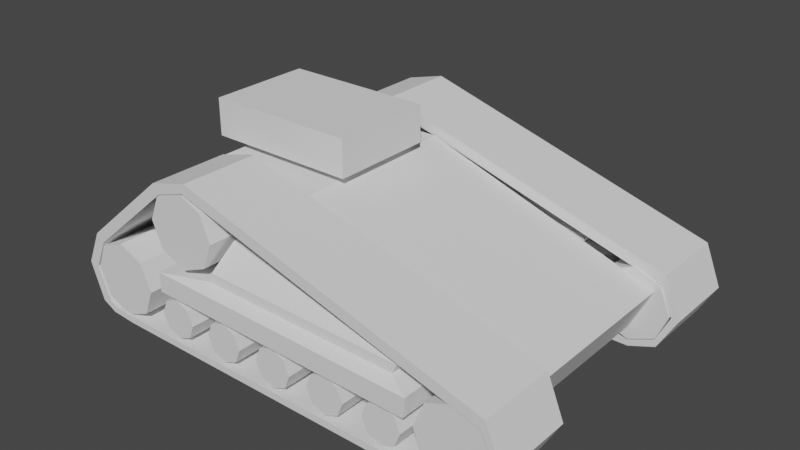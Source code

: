 # Source: heavy.blend  (saved by Blender 2.80.75; exported with 4.5.12 LTS)
import bpy
from mathutils import Matrix  # noqa: F401  (used for matrix-valued properties, if any)

bpy.ops.wm.read_factory_settings(use_empty=True)
scene = bpy.context.scene
scene.name = 'Scene'

# ---- collections
col_collection_1 = bpy.data.collections.new('Collection 1'); scene.collection.children.link(col_collection_1)

# ---- world
world_world = bpy.data.worlds.new('World'); scene.world = world_world
world_world.use_nodes = True; world_world.node_tree.nodes.clear()
_N = world_world.node_tree.nodes; _L = world_world.node_tree.links
n0 = _N.new('ShaderNodeOutputWorld'); n0.name = 'World Output'; n0.location = (300, 300)
n1 = _N.new('ShaderNodeBackground'); n1.name = 'Background'; n1.location = (10, 300)
n1.inputs[0].default_value = (0.05088, 0.05088, 0.05088, 1.0)
_L.new(n1.outputs[0], n0.inputs[0])
n0.is_active_output = True
world_world.color = (0.05088, 0.05088, 0.05088)
world_world.use_sun_shadow = False
world_world.sun_shadow_jitter_overblur = 0.0

# ---- meshes
me_cube_001 = bpy.data.meshes.new('Cube.001')
me_cube_001.from_pydata([(-5.075, -2.419, -0.173), (-5.075, -2.419, 3.174), (-5.075, 0.0, -0.173), (-5.075, 0.0, 3.174), (4.134, -2.419, -0.173), (4.703, -2.419, 1.0), (4.134, 0.0, -0.173), (4.703, 0.0, 1.0), (-1.855, -2.419, 3.174), (-1.879, 0.0, 3.174), (-6.612, 0.0, 0.1341), (-6.612, -2.419, 0.1341), (-6.579, -2.419, 2.263), (-6.579, 0.0, 2.263), (-6.027, -2.427, 1.448), (-6.027, -4.565, 1.448), (-5.32, -2.427, 1.155), (-5.32, -4.565, 1.155), (-5.027, -2.427, 0.4475), (-5.027, -4.565, 0.4475), (-5.32, -2.427, -0.2596), (-5.32, -4.565, -0.2596), (-6.027, -2.427, -0.5525), (-6.027, -4.565, -0.5525), (-6.735, -2.427, -0.2596), (-6.735, -4.565, -0.2596), (-7.027, -2.427, 0.4475), (-7.027, -4.565, 0.4475), (-6.735, -2.427, 1.155), (-6.735, -4.565, 1.155), (4.131, -2.427, 1.448), (4.131, -4.565, 1.448), (4.838, -2.427, 1.155), (4.838, -4.565, 1.155), (5.131, -2.427, 0.4475), (5.131, -4.565, 0.4475), (4.838, -2.427, -0.2596), (4.838, -4.565, -0.2596), (4.131, -2.427, -0.5525), (4.131, -4.565, -0.5525), (3.424, -2.427, -0.2596), (3.424, -4.565, -0.2596), (3.131, -2.427, 0.4475), (3.131, -4.565, 0.4475), (3.424, -2.427, 1.155), (3.424, -4.565, 1.155), (-3.656, -2.427, 3.563), (-3.656, -4.565, 3.563), (-2.949, -2.427, 3.27), (-2.949, -4.565, 3.27), (-2.656, -2.427, 2.563), (-2.656, -4.565, 2.563), (-2.949, -2.427, 1.856), (-2.949, -4.565, 1.856), (-3.656, -2.427, 1.563), (-3.656, -4.565, 1.563), (-4.363, -2.427, 1.856), (-4.363, -4.565, 1.856), (-4.656, -2.427, 2.563), (-4.656, -4.565, 2.563), (-4.363, -2.427, 3.27), (-4.363, -4.565, 3.27), (-4.111, -2.453, 0.5766), (-4.111, -4.539, 0.5766), (-3.738, -2.453, 0.4212), (-3.738, -4.539, 0.4212), (-3.584, -2.453, 0.04608), (-3.584, -4.539, 0.04608), (-3.738, -2.453, -0.3291), (-3.738, -4.539, -0.3291), (-4.111, -2.453, -0.4845), (-4.111, -4.539, -0.4845), (-4.484, -2.453, -0.3291), (-4.484, -4.539, -0.3291), (-4.638, -2.453, 0.04608), (-4.638, -4.539, 0.04608), (-4.484, -2.453, 0.4212), (-4.484, -4.539, 0.4212), (-2.511, -2.453, 0.5766), (-2.511, -4.539, 0.5766), (-2.138, -2.453, 0.4212), (-2.138, -4.539, 0.4212), (-1.984, -2.453, 0.04608), (-1.984, -4.539, 0.04608), (-2.138, -2.453, -0.3291), (-2.138, -4.539, -0.3291), (-2.511, -2.453, -0.4845), (-2.511, -4.539, -0.4845), (-2.883, -2.453, -0.3291), (-2.883, -4.539, -0.3291), (-3.038, -2.453, 0.04608), (-3.038, -4.539, 0.04608), (-2.883, -2.453, 0.4212), (-2.883, -4.539, 0.4212), (-0.9162, -2.453, 0.5766), (-0.9162, -4.539, 0.5766), (-0.5436, -2.453, 0.4212), (-0.5436, -4.539, 0.4212), (-0.3893, -2.453, 0.04608), (-0.3893, -4.539, 0.04608), (-0.5436, -2.453, -0.3291), (-0.5436, -4.539, -0.3291), (-0.9162, -2.453, -0.4845), (-0.9162, -4.539, -0.4845), (-1.289, -2.453, -0.3291), (-1.289, -4.539, -0.3291), (-1.443, -2.453, 0.04608), (-1.443, -4.539, 0.04608), (-1.289, -2.453, 0.4212), (-1.289, -4.539, 0.4212), (0.6647, -2.453, 0.5766), (0.6647, -4.539, 0.5766), (1.037, -2.453, 0.4212), (1.037, -4.539, 0.4212), (1.192, -2.453, 0.04608), (1.192, -4.539, 0.04608), (1.037, -2.453, -0.3291), (1.037, -4.539, -0.3291), (0.6647, -2.453, -0.4845), (0.6647, -4.539, -0.4845), (0.2921, -2.453, -0.3291), (0.2921, -4.539, -0.3291), (0.1378, -2.453, 0.04608), (0.1378, -4.539, 0.04608), (0.2921, -2.453, 0.4212), (0.2921, -4.539, 0.4212), (2.259, -2.453, 0.5766), (2.259, -4.539, 0.5766), (2.632, -2.453, 0.4212), (2.632, -4.539, 0.4212), (2.786, -2.453, 0.04608), (2.786, -4.539, 0.04608), (2.632, -2.453, -0.3291), (2.632, -4.539, -0.3291), (2.259, -2.453, -0.4845), (2.259, -4.539, -0.4845), (1.887, -2.453, -0.3291), (1.887, -4.539, -0.3291), (1.732, -2.453, 0.04608), (1.732, -4.539, 0.04608), (1.887, -2.453, 0.4212), (1.887, -4.539, 0.4212), (4.909, -2.473, 1.468), (4.809, -2.473, 1.195), (4.909, -4.595, 1.468), (4.809, -4.595, 1.195), (-3.347, -2.473, 3.857), (-3.447, -2.473, 3.584), (-3.347, -4.595, 3.857), (-3.447, -4.595, 3.584), (-4.433, -2.473, 3.562), (-4.27, -2.473, 3.321), (-4.433, -4.595, 3.562), (-4.27, -4.595, 3.321), (-6.908, -2.473, 1.463), (-6.702, -2.473, 1.259), (-6.908, -4.595, 1.463), (-6.702, -4.595, 1.259), (-7.345, -2.473, 0.5199), (-7.057, -2.473, 0.4821), (-7.345, -4.595, 0.5199), (-7.057, -4.595, 0.4821), (-6.983, -2.473, -0.4836), (-6.697, -2.473, -0.4142), (-6.983, -4.595, -0.4836), (-6.697, -4.595, -0.4142), (-6.596, -2.473, -0.6825), (-6.431, -2.473, -0.525), (-6.596, -4.595, -0.6825), (-6.431, -4.595, -0.525), (-5.886, -2.473, -0.7342), (-5.856, -2.473, -0.5453), (-5.886, -4.595, -0.7342), (-5.856, -4.595, -0.5453), (4.139, -2.473, -0.7629), (4.169, -2.473, -0.574), (4.139, -4.595, -0.7629), (4.169, -4.595, -0.574), (4.866, -2.473, -0.4974), (4.817, -2.473, -0.3124), (4.866, -4.595, -0.4974), (4.817, -4.595, -0.3124), (5.355, -2.473, 0.3701), (5.17, -2.473, 0.4184), (5.355, -4.595, 0.3701), (5.17, -4.595, 0.4184), (4.838, -3.496, 1.155), (-4.368, -2.419, 0.8187), (-4.36, -2.419, 1.34), (3.07, -2.419, 1.2), (3.025, -2.419, 0.685), (-4.368, -4.746, 0.8187), (-4.36, -4.746, 1.34), (3.07, -4.746, 1.2), (3.025, -4.746, 0.685), (-2.968, -2.727, 1.467), (2.494, -2.727, 1.364), (-2.968, -4.438, 1.467), (2.494, -4.438, 1.364), (-2.843, -2.727, 1.728), (2.619, -2.727, 1.625), (-2.843, -4.438, 1.728), (2.619, -4.438, 1.625), (-2.539, -3.202, 2.482), (-0.1104, -3.202, 2.436), (-2.539, -3.963, 2.482), (-0.1104, -3.963, 2.436), (-5.667, -1.422, 3.395), (-5.667, -1.422, 4.402), (-5.667, 0.0, 3.395), (-5.667, 0.0, 4.402), (-1.527, -1.422, 3.395), (-1.527, -1.422, 4.402), (-1.527, 0.0, 3.395), (-1.527, 0.0, 4.402)], [], [(3, 2, 10, 13), (2, 3, 9, 7, 6), (6, 7, 5, 4), (4, 5, 189, 190, 187, 0), (2, 6, 4, 0), (7, 9, 8, 5), (11, 12, 13, 10), (8, 9, 3, 1), (0, 1, 12, 11), (1, 3, 13, 12), (2, 0, 11, 10), (14, 15, 17, 16), (16, 17, 19, 18), (18, 19, 21, 20), (20, 21, 23, 22), (22, 23, 25, 24), (24, 25, 27, 26), (17, 15, 29, 27, 25, 23, 21, 19), (26, 27, 29, 28), (28, 29, 15, 14), (14, 16, 18, 20, 22, 24, 26, 28), (30, 31, 33, 186, 32), (32, 186, 33, 35, 34), (34, 35, 37, 36), (36, 37, 39, 38), (38, 39, 41, 40), (40, 41, 43, 42), (33, 31, 45, 43, 41, 39, 37, 35), (42, 43, 45, 44), (44, 45, 31, 30), (30, 32, 34, 36, 38, 40, 42, 44), (46, 47, 49, 48), (48, 49, 51, 50), (50, 51, 53, 52), (52, 53, 55, 54), (54, 55, 57, 56), (56, 57, 59, 58), (49, 47, 61, 59, 57, 55, 53, 51), (58, 59, 61, 60), (60, 61, 47, 46), (46, 48, 50, 52, 54, 56, 58, 60), (62, 63, 65, 64), (64, 65, 67, 66), (66, 67, 69, 68), (68, 69, 71, 70), (70, 71, 73, 72), (72, 73, 75, 74), (65, 63, 77, 75, 73, 71, 69, 67), (74, 75, 77, 76), (76, 77, 63, 62), (62, 64, 66, 68, 70, 72, 74, 76), (78, 79, 81, 80), (80, 81, 83, 82), (82, 83, 85, 84), (84, 85, 87, 86), (86, 87, 89, 88), (88, 89, 91, 90), (81, 79, 93, 91, 89, 87, 85, 83), (90, 91, 93, 92), (92, 93, 79, 78), (78, 80, 82, 84, 86, 88, 90, 92), (94, 95, 97, 96), (96, 97, 99, 98), (98, 99, 101, 100), (100, 101, 103, 102), (102, 103, 105, 104), (104, 105, 107, 106), (97, 95, 109, 107, 105, 103, 101, 99), (106, 107, 109, 108), (108, 109, 95, 94), (94, 96, 98, 100, 102, 104, 106, 108), (110, 111, 113, 112), (112, 113, 115, 114), (114, 115, 117, 116), (116, 117, 119, 118), (118, 119, 121, 120), (120, 121, 123, 122), (113, 111, 125, 123, 121, 119, 117, 115), (122, 123, 125, 124), (124, 125, 111, 110), (110, 112, 114, 116, 118, 120, 122, 124), (126, 127, 129, 128), (128, 129, 131, 130), (130, 131, 133, 132), (132, 133, 135, 134), (134, 135, 137, 136), (136, 137, 139, 138), (129, 127, 141, 139, 137, 135, 133, 131), (138, 139, 141, 140), (140, 141, 127, 126), (126, 128, 130, 132, 134, 136, 138, 140), (142, 146, 148, 144), (147, 143, 145, 149), (145, 144, 148, 149), (144, 145, 185, 184), (147, 146, 142, 143), (149, 148, 152, 153), (150, 151, 155, 154), (146, 147, 151, 150), (147, 149, 153, 151), (148, 146, 150, 152), (155, 157, 161, 159), (151, 153, 157, 155), (152, 150, 154, 156), (153, 152, 156, 157), (161, 160, 164, 165), (156, 154, 158, 160), (157, 156, 160, 161), (154, 155, 159, 158), (163, 165, 169, 167), (158, 159, 163, 162), (159, 161, 165, 163), (160, 158, 162, 164), (167, 169, 173, 171), (164, 162, 166, 168), (165, 164, 168, 169), (162, 163, 167, 166), (171, 173, 177, 175), (168, 166, 170, 172), (169, 168, 172, 173), (166, 167, 171, 170), (177, 176, 180, 181), (172, 170, 174, 176), (173, 172, 176, 177), (170, 171, 175, 174), (178, 179, 183, 182), (174, 175, 179, 178), (175, 177, 181, 179), (176, 174, 178, 180), (145, 143, 183, 185), (179, 181, 185, 183), (180, 178, 182, 184), (181, 180, 184, 185), (143, 142, 182, 183), (142, 144, 184, 182), (192, 191, 194, 193), (0, 187, 188, 189, 5, 8, 1), (187, 190, 194, 191), (189, 188, 195, 196), (190, 189, 193, 194), (188, 187, 191, 192), (195, 197, 201, 199), (188, 192, 197, 195), (193, 189, 196, 198), (192, 193, 198, 197), (202, 200, 204, 206), (196, 195, 199, 200), (198, 196, 200, 202), (197, 198, 202, 201), (204, 203, 205, 206), (201, 202, 206, 205), (199, 201, 205, 203), (200, 199, 203, 204), (207, 208, 210, 209), (213, 214, 212, 211), (211, 212, 208, 207), (209, 213, 211, 207), (214, 210, 208, 212)])
_uv = me_cube_001.uv_layers.new(name='UVMap')
_uv.uv.foreach_set('vector', [0.625, 0.25, 0.375, 0.25, 0.375, 0.25, 0.625, 0.25, 0.375, 0.25, 0.625, 0.25, 0.625, 0.3317, 0.625, 0.5, 0.375, 0.5, 0.375, 0.5, 0.625, 0.5, 0.625, 0.75, 0.375, 0.75, 0.375, 0.75, 0.625, 0.75, 0.5794, 0.7895, 0.5035, 0.7868, 0.4508, 0.9813, 0.375, 1.0, 0.125, 0.5, 0.375, 0.5, 0.375, 0.75, 0.125, 0.75, 0.625, 0.5, 0.7933, 0.5, 0.7927, 0.75, 0.625, 0.75, 0.375, 0.0, 0.625, 0.0, 0.625, 0.25, 0.375, 0.25, 0.7927, 0.75, 0.7933, 0.5, 0.875, 0.5, 0.875, 0.75, 0.375, 1.0, 0.625, 1.0, 0.625, 1.0, 0.375, 1.0, 0.875, 0.75, 0.875, 0.5, 0.875, 0.5, 0.875, 0.75, 0.125, 0.5, 0.125, 0.75, 0.125, 0.75, 0.125, 0.5, 1.0, 0.5, 1.0, 1.0, 0.875, 1.0, 0.875, 0.5, 0.875, 0.5, 0.875, 1.0, 0.75, 1.0, 0.75, 0.5, 0.75, 0.5, 0.75, 1.0, 0.625, 1.0, 0.625, 0.5, 0.625, 0.5, 0.625, 1.0, 0.5, 1.0, 0.5, 0.5, 0.5, 0.5, 0.5, 1.0, 0.375, 1.0, 0.375, 0.5, 0.375, 0.5, 0.375, 1.0, 0.25, 1.0, 0.25, 0.5, 0.4197, 0.4197, 0.25, 0.49, 0.08029, 0.4197, 0.01, 0.25, 0.08029, 0.08029, 0.25, 0.01, 0.4197, 0.08029, 0.49, 0.25, 0.25, 0.5, 0.25, 1.0, 0.125, 1.0, 0.125, 0.5, 0.125, 0.5, 0.125, 1.0, 0.0, 1.0, 0.0, 0.5, 0.75, 0.49, 0.9197, 0.4197, 0.99, 0.25, 0.9197, 0.08029, 0.75, 0.01, 0.5803, 0.08029, 0.51, 0.25, 0.5803, 0.4197, 1.0, 0.5, 1.0, 1.0, 0.875, 1.0, 0.875, 0.75, 0.875, 0.5, 0.875, 0.5, 0.875, 0.75, 0.875, 1.0, 0.75, 1.0, 0.75, 0.5, 0.75, 0.5, 0.75, 1.0, 0.625, 1.0, 0.625, 0.5, 0.625, 0.5, 0.625, 1.0, 0.5, 1.0, 0.5, 0.5, 0.5, 0.5, 0.5, 1.0, 0.375, 1.0, 0.375, 0.5, 0.375, 0.5, 0.375, 1.0, 0.25, 1.0, 0.25, 0.5, 0.4197, 0.4197, 0.25, 0.49, 0.08029, 0.4197, 0.01, 0.25, 0.08029, 0.08029, 0.25, 0.01, 0.4197, 0.08029, 0.49, 0.25, 0.25, 0.5, 0.25, 1.0, 0.125, 1.0, 0.125, 0.5, 0.125, 0.5, 0.125, 1.0, 0.0, 1.0, 0.0, 0.5, 0.75, 0.49, 0.9197, 0.4197, 0.99, 0.25, 0.9197, 0.08029, 0.75, 0.01, 0.5803, 0.08029, 0.51, 0.25, 0.5803, 0.4197, 1.0, 0.5, 1.0, 1.0, 0.875, 1.0, 0.875, 0.5, 0.875, 0.5, 0.875, 1.0, 0.75, 1.0, 0.75, 0.5, 0.75, 0.5, 0.75, 1.0, 0.625, 1.0, 0.625, 0.5, 0.625, 0.5, 0.625, 1.0, 0.5, 1.0, 0.5, 0.5, 0.5, 0.5, 0.5, 1.0, 0.375, 1.0, 0.375, 0.5, 0.375, 0.5, 0.375, 1.0, 0.25, 1.0, 0.25, 0.5, 0.4197, 0.4197, 0.25, 0.49, 0.08029, 0.4197, 0.01, 0.25, 0.08029, 0.08029, 0.25, 0.01, 0.4197, 0.08029, 0.49, 0.25, 0.25, 0.5, 0.25, 1.0, 0.125, 1.0, 0.125, 0.5, 0.125, 0.5, 0.125, 1.0, 0.0, 1.0, 0.0, 0.5, 0.75, 0.49, 0.9197, 0.4197, 0.99, 0.25, 0.9197, 0.08029, 0.75, 0.01, 0.5803, 0.08029, 0.51, 0.25, 0.5803, 0.4197, 1.0, 0.5, 1.0, 1.0, 0.875, 1.0, 0.875, 0.5, 0.875, 0.5, 0.875, 1.0, 0.75, 1.0, 0.75, 0.5, 0.75, 0.5, 0.75, 1.0, 0.625, 1.0, 0.625, 0.5, 0.625, 0.5, 0.625, 1.0, 0.5, 1.0, 0.5, 0.5, 0.5, 0.5, 0.5, 1.0, 0.375, 1.0, 0.375, 0.5, 0.375, 0.5, 0.375, 1.0, 0.25, 1.0, 0.25, 0.5, 0.4197, 0.4197, 0.25, 0.49, 0.08029, 0.4197, 0.01, 0.25, 0.08029, 0.08029, 0.25, 0.01, 0.4197, 0.08029, 0.49, 0.25, 0.25, 0.5, 0.25, 1.0, 0.125, 1.0, 0.125, 0.5, 0.125, 0.5, 0.125, 1.0, 0.0, 1.0, 0.0, 0.5, 0.75, 0.49, 0.9197, 0.4197, 0.99, 0.25, 0.9197, 0.08029, 0.75, 0.01, 0.5803, 0.08029, 0.51, 0.25, 0.5803, 0.4197, 1.0, 0.5, 1.0, 1.0, 0.875, 1.0, 0.875, 0.5, 0.875, 0.5, 0.875, 1.0, 0.75, 1.0, 0.75, 0.5, 0.75, 0.5, 0.75, 1.0, 0.625, 1.0, 0.625, 0.5, 0.625, 0.5, 0.625, 1.0, 0.5, 1.0, 0.5, 0.5, 0.5, 0.5, 0.5, 1.0, 0.375, 1.0, 0.375, 0.5, 0.375, 0.5, 0.375, 1.0, 0.25, 1.0, 0.25, 0.5, 0.4197, 0.4197, 0.25, 0.49, 0.08029, 0.4197, 0.01, 0.25, 0.08029, 0.08029, 0.25, 0.01, 0.4197, 0.08029, 0.49, 0.25, 0.25, 0.5, 0.25, 1.0, 0.125, 1.0, 0.125, 0.5, 0.125, 0.5, 0.125, 1.0, 0.0, 1.0, 0.0, 0.5, 0.75, 0.49, 0.9197, 0.4197, 0.99, 0.25, 0.9197, 0.08029, 0.75, 0.01, 0.5803, 0.08029, 0.51, 0.25, 0.5803, 0.4197, 1.0, 0.5, 1.0, 1.0, 0.875, 1.0, 0.875, 0.5, 0.875, 0.5, 0.875, 1.0, 0.75, 1.0, 0.75, 0.5, 0.75, 0.5, 0.75, 1.0, 0.625, 1.0, 0.625, 0.5, 0.625, 0.5, 0.625, 1.0, 0.5, 1.0, 0.5, 0.5, 0.5, 0.5, 0.5, 1.0, 0.375, 1.0, 0.375, 0.5, 0.375, 0.5, 0.375, 1.0, 0.25, 1.0, 0.25, 0.5, 0.4197, 0.4197, 0.25, 0.49, 0.08029, 0.4197, 0.01, 0.25, 0.08029, 0.08029, 0.25, 0.01, 0.4197, 0.08029, 0.49, 0.25, 0.25, 0.5, 0.25, 1.0, 0.125, 1.0, 0.125, 0.5, 0.125, 0.5, 0.125, 1.0, 0.0, 1.0, 0.0, 0.5, 0.75, 0.49, 0.9197, 0.4197, 0.99, 0.25, 0.9197, 0.08029, 0.75, 0.01, 0.5803, 0.08029, 0.51, 0.25, 0.5803, 0.4197, 1.0, 0.5, 1.0, 1.0, 0.875, 1.0, 0.875, 0.5, 0.875, 0.5, 0.875, 1.0, 0.75, 1.0, 0.75, 0.5, 0.75, 0.5, 0.75, 1.0, 0.625, 1.0, 0.625, 0.5, 0.625, 0.5, 0.625, 1.0, 0.5, 1.0, 0.5, 0.5, 0.5, 0.5, 0.5, 1.0, 0.375, 1.0, 0.375, 0.5, 0.375, 0.5, 0.375, 1.0, 0.25, 1.0, 0.25, 0.5, 0.4197, 0.4197, 0.25, 0.49, 0.08029, 0.4197, 0.01, 0.25, 0.08029, 0.08029, 0.25, 0.01, 0.4197, 0.08029, 0.49, 0.25, 0.25, 0.5, 0.25, 1.0, 0.125, 1.0, 0.125, 0.5, 0.125, 0.5, 0.125, 1.0, 0.0, 1.0, 0.0, 0.5, 0.75, 0.49, 0.9197, 0.4197, 0.99, 0.25, 0.9197, 0.08029, 0.75, 0.01, 0.5803, 0.08029, 0.51, 0.25, 0.5803, 0.4197, 1.0, 0.5, 1.0, 1.0, 0.875, 1.0, 0.875, 0.5, 0.875, 0.5, 0.875, 1.0, 0.75, 1.0, 0.75, 0.5, 0.75, 0.5, 0.75, 1.0, 0.625, 1.0, 0.625, 0.5, 0.625, 0.5, 0.625, 1.0, 0.5, 1.0, 0.5, 0.5, 0.5, 0.5, 0.5, 1.0, 0.375, 1.0, 0.375, 0.5, 0.375, 0.5, 0.375, 1.0, 0.25, 1.0, 0.25, 0.5, 0.4197, 0.4197, 0.25, 0.49, 0.08029, 0.4197, 0.01, 0.25, 0.08029, 0.08029, 0.25, 0.01, 0.4197, 0.08029, 0.49, 0.25, 0.25, 0.5, 0.25, 1.0, 0.125, 1.0, 0.125, 0.5, 0.125, 0.5, 0.125, 1.0, 0.0, 1.0, 0.0, 0.5, 0.75, 0.49, 0.9197, 0.4197, 0.99, 0.25, 0.9197, 0.08029, 0.75, 0.01, 0.5803, 0.08029, 0.51, 0.25, 0.5803, 0.4197, 0.375, 0.0, 0.625, 0.0, 0.625, 0.25, 0.375, 0.25, 0.375, 0.25, 0.625, 0.25, 0.625, 0.5, 0.375, 0.5, 0.375, 0.5, 0.625, 0.5, 0.625, 0.75, 0.375, 0.75, 0.625, 0.5, 0.625, 0.5, 0.375, 0.75, 0.625, 0.75, 0.125, 0.5, 0.375, 0.5, 0.375, 0.75, 0.125, 0.75, 0.375, 0.75, 0.625, 0.75, 0.625, 0.75, 0.375, 0.75, 0.375, 0.5, 0.125, 0.5, 0.125, 0.5, 0.375, 0.5, 0.375, 0.5, 0.125, 0.5, 0.125, 0.5, 0.375, 0.5, 0.375, 0.25, 0.375, 0.5, 0.375, 0.5, 0.375, 0.25, 0.625, 0.25, 0.625, 0.0, 0.625, 0.0, 0.625, 0.25, 0.375, 0.25, 0.375, 0.5, 0.375, 0.5, 0.375, 0.25, 0.375, 0.25, 0.375, 0.5, 0.375, 0.5, 0.375, 0.25, 0.625, 0.25, 0.625, 0.0, 0.625, 0.0, 0.625, 0.25, 0.375, 0.75, 0.625, 0.75, 0.625, 0.75, 0.375, 0.75, 0.375, 0.75, 0.625, 0.75, 0.625, 0.75, 0.375, 0.75, 0.625, 0.25, 0.625, 0.0, 0.625, 0.0, 0.625, 0.25, 0.375, 0.75, 0.625, 0.75, 0.625, 0.75, 0.375, 0.75, 0.375, 0.5, 0.125, 0.5, 0.125, 0.5, 0.375, 0.5, 0.375, 0.25, 0.375, 0.5, 0.375, 0.5, 0.375, 0.25, 0.375, 0.5, 0.125, 0.5, 0.125, 0.5, 0.375, 0.5, 0.375, 0.25, 0.375, 0.5, 0.375, 0.5, 0.375, 0.25, 0.625, 0.25, 0.625, 0.0, 0.625, 0.0, 0.625, 0.25, 0.375, 0.25, 0.375, 0.5, 0.375, 0.5, 0.375, 0.25, 0.625, 0.25, 0.625, 0.0, 0.625, 0.0, 0.625, 0.25, 0.375, 0.75, 0.625, 0.75, 0.625, 0.75, 0.375, 0.75, 0.375, 0.5, 0.125, 0.5, 0.125, 0.5, 0.375, 0.5, 0.375, 0.25, 0.375, 0.5, 0.375, 0.5, 0.375, 0.25, 0.625, 0.25, 0.625, 0.0, 0.625, 0.0, 0.625, 0.25, 0.375, 0.75, 0.625, 0.75, 0.625, 0.75, 0.375, 0.75, 0.375, 0.5, 0.125, 0.5, 0.125, 0.5, 0.375, 0.5, 0.375, 0.75, 0.625, 0.75, 0.625, 0.75, 0.375, 0.75, 0.625, 0.25, 0.625, 0.0, 0.625, 0.0, 0.625, 0.25, 0.375, 0.75, 0.625, 0.75, 0.625, 0.75, 0.375, 0.75, 0.375, 0.5, 0.125, 0.5, 0.125, 0.5, 0.375, 0.5, 0.375, 0.5, 0.125, 0.5, 0.125, 0.5, 0.375, 0.5, 0.375, 0.5, 0.125, 0.5, 0.125, 0.5, 0.375, 0.5, 0.375, 0.25, 0.375, 0.5, 0.375, 0.5, 0.375, 0.25, 0.625, 0.25, 0.625, 0.0, 0.625, 0.0, 0.625, 0.25, 0.625, 0.5, 0.625, 0.25, 0.375, 0.25, 0.375, 0.5, 0.375, 0.25, 0.375, 0.5, 0.375, 0.5, 0.375, 0.25, 0.625, 0.25, 0.625, 0.0, 0.625, 0.0, 0.625, 0.25, 0.375, 0.75, 0.625, 0.75, 0.625, 0.75, 0.375, 0.75, 0.625, 0.25, 0.375, 0.75, 0.375, 0.5, 0.375, 0.25, 0.375, 0.75, 0.625, 0.5, 0.625, 0.25, 0.375, 0.5, 0.4898, 0.9812, 0.4508, 0.9813, 0.5035, 0.7868, 0.5794, 0.7895, 0.375, 1.0, 0.4508, 0.9813, 0.4898, 0.9812, 0.5794, 0.7895, 0.625, 0.75, 0.625, 0.9177, 0.625, 1.0, 0.4508, 0.9813, 0.5035, 0.7868, 0.5035, 0.7868, 0.4508, 0.9813, 0.5794, 0.7895, 0.4898, 0.9812, 0.4898, 0.9812, 0.5794, 0.7895, 0.5035, 0.7868, 0.5794, 0.7895, 0.5794, 0.7895, 0.5035, 0.7868, 0.4898, 0.9812, 0.4508, 0.9813, 0.4508, 0.9813, 0.4898, 0.9812, 0.4898, 0.9812, 0.4898, 0.9812, 0.4898, 0.9812, 0.4898, 0.9812, 0.4898, 0.9812, 0.4898, 0.9812, 0.4898, 0.9812, 0.4898, 0.9812, 0.5794, 0.7895, 0.5794, 0.7895, 0.5794, 0.7895, 0.5794, 0.7895, 0.4898, 0.9812, 0.5794, 0.7895, 0.5794, 0.7895, 0.4898, 0.9812, 0.5794, 0.7895, 0.5794, 0.7895, 0.5794, 0.7895, 0.5794, 0.7895, 0.5794, 0.7895, 0.4898, 0.9812, 0.4898, 0.9812, 0.5794, 0.7895, 0.5794, 0.7895, 0.5794, 0.7895, 0.5794, 0.7895, 0.5794, 0.7895, 0.4898, 0.9812, 0.5794, 0.7895, 0.5794, 0.7895, 0.4898, 0.9812, 0.5794, 0.7895, 0.4898, 0.9812, 0.4898, 0.9812, 0.5794, 0.7895, 0.4898, 0.9812, 0.5794, 0.7895, 0.5794, 0.7895, 0.4898, 0.9812, 0.4898, 0.9812, 0.4898, 0.9812, 0.4898, 0.9812, 0.4898, 0.9812, 0.5794, 0.7895, 0.4898, 0.9812, 0.4898, 0.9812, 0.5794, 0.7895, 0.375, 0.0, 0.625, 0.0, 0.625, 0.25, 0.375, 0.25, 0.375, 0.5, 0.625, 0.5, 0.625, 0.75, 0.375, 0.75, 0.375, 0.75, 0.625, 0.75, 0.625, 1.0, 0.375, 1.0, 0.125, 0.5, 0.375, 0.5, 0.375, 0.75, 0.125, 0.75, 0.625, 0.5, 0.875, 0.5, 0.875, 0.75, 0.625, 0.75])
me_cube_001.use_remesh_preserve_volume = False
me_cube_001.use_remesh_preserve_attributes = False
me_cube_001.use_mirror_vertex_groups = False
me_cube_001.update()
arm_armature = bpy.data.armatures.new('Armature')  # bones are not reproduced

# ---- objects
ob_armature = bpy.data.objects.new('Armature', arm_armature)
ob_cube = bpy.data.objects.new('Cube', me_cube_001)

# ---- transforms, parenting, visibility, modifiers, constraints
ob_armature.location = (0.0, 0.0, 0.0)
ob_armature.lineart.crease_threshold = 0.0
ob_cube.parent = ob_armature
ob_cube.location = (0.0, 0.0, 0.0)
ob_cube.lineart.crease_threshold = 0.0
_m = ob_cube.modifiers.new('Mirror', 'MIRROR')
_m.use_axis = (False, True, False)
_m.use_clip = True
_m = ob_cube.modifiers.new('Armature', 'ARMATURE')
_m.object = ob_armature

# ---- collection membership
col_collection_1.objects.link(ob_armature)
col_collection_1.objects.link(ob_cube)

# ---- scene / render settings (as saved in the file)
scene.frame_start = 1; scene.frame_end = 250; scene.frame_set(1)
scene.render.engine = 'BLENDER_EEVEE_NEXT'
scene.cycles.use_denoising = False
scene.cycles.samples = 128
scene.cycles.sampling_pattern = 'TABULATED_SOBOL'
scene.cycles.use_adaptive_sampling = False
scene.cycles.use_light_tree = False
scene.view_settings.view_transform = 'Filmic'
bpy.context.view_layer.update()

# ---- added for rendering (the .blend has no active camera and no usable light): camera, sun
cam_auto = bpy.data.cameras.new('AutoCamera')
cam_auto.lens = 50.0
cam_auto.sensor_width = 36.0
cam_auto.clip_end = 1000.0
ob_auto_camera = bpy.data.objects.new('AutoCamera', cam_auto)
scene.collection.objects.link(ob_auto_camera)
ob_auto_camera.location = (14.4329, -18.5135, 14.1617)
ob_auto_camera.rotation_euler = (1.09748, -7.21219e-08, 0.694738)
scene.camera = ob_auto_camera
light_auto_sun = bpy.data.lights.new('AutoSun', 'SUN')
light_auto_sun.energy = 3.0
light_auto_sun.angle = 0.0523599
ob_auto_sun = bpy.data.objects.new('AutoSun', light_auto_sun)
scene.collection.objects.link(ob_auto_sun)
ob_auto_sun.rotation_euler = (0.872665, 0.174533, 0.523599)
bpy.context.view_layer.update()
